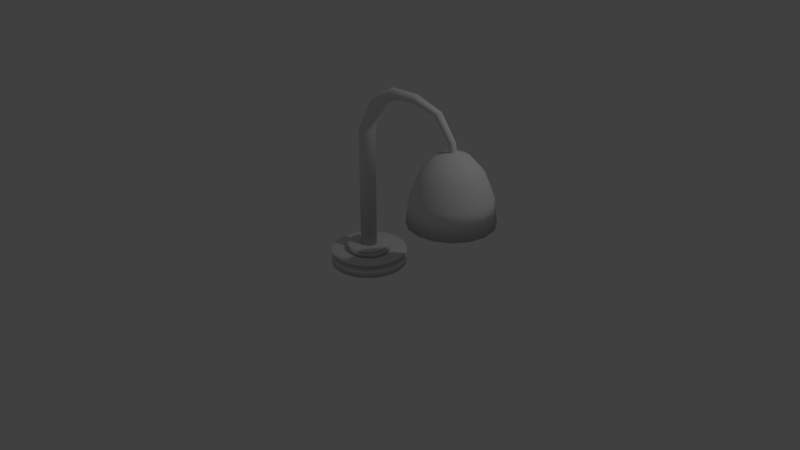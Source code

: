 # Source: Abat_Jour.blend  (saved by Blender 2.79.0; exported with 4.5.12 LTS)
import bpy
from mathutils import Matrix  # noqa: F401  (used for matrix-valued properties, if any)

bpy.ops.wm.read_factory_settings(use_empty=True)
scene = bpy.context.scene
scene.name = 'Scene'

# ---- collections
col_collection_1 = bpy.data.collections.new('Collection 1'); scene.collection.children.link(col_collection_1)

# ---- world
world_world = bpy.data.worlds.new('World'); scene.world = world_world
world_world.color = (0.05088, 0.05088, 0.05088)
world_world.use_sun_shadow = False
world_world.sun_shadow_jitter_overblur = 0.0
world_world.cycles.sampling_method = 'MANUAL'

# ---- cameras
cam_camera = bpy.data.cameras.new('Camera')
cam_camera.clip_end = 100.0
cam_camera.lens = 35.0
cam_camera.sensor_width = 32.0
cam_camera.sensor_height = 18.0
cam_camera.ortho_scale = 7.314
cam_camera.dof.focus_distance = 0.0
cam_camera.dof.aperture_fstop = 128.0

# ---- lights
light_lamp = bpy.data.lights.new('Lamp', 'POINT')
light_lamp.transmission_factor = 0.0
light_lamp.cutoff_distance = 30.0
light_lamp.energy = 100.0
light_lamp.shadow_buffer_clip_start = 1.001
light_lamp.shadow_soft_size = 0.1
light_lamp.shadow_maximum_resolution = 0.006
light_lamp.use_absolute_resolution = True

# ---- meshes
me_cylinder = bpy.data.meshes.new('Cylinder')
me_cylinder.from_pydata([(-1.431e-06, 1.0, -1.0), (-1.431e-06, 1.0, 1.0), (0.1951, 0.9808, -1.0), (0.1951, 0.9808, 1.0), (0.3827, 0.9239, -1.0), (0.3827, 0.9239, 1.0), (0.5556, 0.8315, -1.0), (0.5556, 0.8315, 1.0), (0.7071, 0.7071, -1.0), (0.7071, 0.7071, 1.0), (0.8315, 0.5556, -1.0), (0.8315, 0.5556, 1.0), (0.9239, 0.3827, -1.0), (0.9239, 0.3827, 1.0), (0.9808, 0.1951, -1.0), (0.9808, 0.1951, 1.0), (1.0, 7.55e-08, -1.0), (1.0, 7.55e-08, 1.0), (0.9808, -0.1951, -1.0), (0.9808, -0.1951, 1.0), (0.9239, -0.3827, -1.0), (0.9239, -0.3827, 1.0), (0.8315, -0.5556, -1.0), (0.8315, -0.5556, 1.0), (0.7071, -0.7071, -1.0), (0.7071, -0.7071, 1.0), (0.5556, -0.8315, -1.0), (0.5556, -0.8315, 1.0), (0.3827, -0.9239, -1.0), (0.3827, -0.9239, 1.0), (0.1951, -0.9808, -1.0), (0.1951, -0.9808, 1.0), (-1.669e-06, -1.0, -1.0), (-1.669e-06, -1.0, 1.0), (-0.1951, -0.9808, -1.0), (-0.1951, -0.9808, 1.0), (-0.3827, -0.9239, -1.0), (-0.3827, -0.9239, 1.0), (-0.5556, -0.8315, -1.0), (-0.5556, -0.8315, 1.0), (-0.7071, -0.7071, -1.0), (-0.7071, -0.7071, 1.0), (-0.8315, -0.5556, -1.0), (-0.8315, -0.5556, 1.0), (-0.9239, -0.3827, -1.0), (-0.9239, -0.3827, 1.0), (-0.9808, -0.1951, -1.0), (-0.9808, -0.1951, 1.0), (-1.0, 9.656e-07, -1.0), (-1.0, 9.656e-07, 1.0), (-0.9808, 0.1951, -1.0), (-0.9808, 0.1951, 1.0), (-0.9239, 0.3827, -1.0), (-0.9239, 0.3827, 1.0), (-0.8315, 0.5556, -1.0), (-0.8315, 0.5556, 1.0), (-0.7071, 0.7071, -1.0), (-0.7071, 0.7071, 1.0), (-0.5556, 0.8315, -1.0), (-0.5556, 0.8315, 1.0), (-0.3827, 0.9239, -1.0), (-0.3827, 0.9239, 1.0), (-0.1951, 0.9808, -1.0), (-0.1951, 0.9808, 1.0), (-1.431e-06, 0.5615, 0.8791), (-1.431e-06, 0.5615, 2.002), (0.1095, 0.5507, 0.8791), (0.1095, 0.5507, 2.002), (0.2149, 0.5188, 0.8791), (0.2149, 0.5188, 2.002), (0.312, 0.4669, 0.8791), (0.312, 0.4669, 2.002), (0.3971, 0.3971, 0.8791), (0.3971, 0.3971, 2.002), (0.4669, 0.312, 0.8791), (0.4669, 0.312, 2.002), (0.5188, 0.2149, 0.8791), (0.5188, 0.2149, 2.002), (0.5507, 0.1095, 0.8791), (0.5507, 0.1095, 2.002), (0.5615, 1.821e-07, 0.8791), (0.5615, 1.821e-07, 2.002), (0.5507, -0.1095, 0.8791), (0.5507, -0.1095, 2.002), (0.5188, -0.2149, 0.8791), (0.5188, -0.2149, 2.002), (0.4669, -0.312, 0.8791), (0.4669, -0.312, 2.002), (0.3971, -0.3971, 0.8791), (0.3971, -0.3971, 2.002), (0.312, -0.4669, 0.8791), (0.312, -0.4669, 2.002), (0.2149, -0.5188, 0.8791), (0.2149, -0.5188, 2.002), (0.1095, -0.5507, 0.8791), (0.1095, -0.5507, 2.002), (-1.669e-06, -0.5615, 0.8791), (-1.669e-06, -0.5615, 2.002), (-0.1095, -0.5507, 0.8791), (-0.1095, -0.5507, 2.002), (-0.2149, -0.5188, 0.8791), (-0.2149, -0.5188, 2.002), (-0.312, -0.4669, 0.8791), (-0.312, -0.4669, 2.002), (-0.3971, -0.3971, 0.8791), (-0.3971, -0.3971, 2.002), (-0.4669, -0.312, 0.8791), (-0.4669, -0.312, 2.002), (-0.5188, -0.2149, 0.8791), (-0.5188, -0.2149, 2.002), (-0.5507, -0.1095, 0.8791), (-0.5507, -0.1095, 2.002), (-0.5615, 6.819e-07, 0.8791), (-0.5615, 6.819e-07, 2.002), (-0.5507, 0.1095, 0.8791), (-0.5507, 0.1095, 2.002), (-0.5188, 0.2149, 0.8791), (-0.5188, 0.2149, 2.002), (-0.4669, 0.312, 0.8791), (-0.4669, 0.312, 2.002), (-0.3971, 0.3971, 0.8791), (-0.3971, 0.3971, 2.002), (-0.312, 0.4669, 0.8791), (-0.312, 0.4669, 2.002), (-0.2149, 0.5188, 0.8791), (-0.2149, 0.5188, 2.002), (-0.1095, 0.5507, 0.8791), (-0.1095, 0.5507, 2.002), (0.4771, 0.2071, 24.75), (0.4367, 0.2111, 24.79), (-1.192e-06, 0.2111, 20.28), (-1.192e-06, 0.2111, 1.331), (0.04119, 0.2071, 20.28), (0.04119, 0.2071, 1.331), (0.08079, 0.1951, 20.28), (0.08079, 0.1951, 1.331), (0.1173, 0.1755, 20.28), (0.1173, 0.1755, 1.331), (0.1493, 0.1493, 20.28), (0.1493, 0.1493, 1.331), (0.1755, 0.1173, 20.28), (0.1755, 0.1173, 1.331), (0.195, 0.08079, 20.28), (0.195, 0.08079, 1.331), (0.2071, 0.04119, 20.28), (0.2071, 0.04119, 1.331), (0.2111, 5.714e-07, 20.28), (0.2111, 5.714e-07, 1.331), (0.2071, -0.04119, 20.28), (0.2071, -0.04119, 1.331), (0.195, -0.08079, 20.28), (0.195, -0.08079, 1.331), (0.1755, -0.1173, 20.28), (0.1755, -0.1173, 1.331), (0.1493, -0.1493, 20.28), (0.1493, -0.1493, 1.331), (0.1173, -0.1755, 20.28), (0.1173, -0.1755, 1.331), (0.08079, -0.195, 20.28), (0.08079, -0.195, 1.331), (0.04119, -0.2071, 20.28), (0.04119, -0.2071, 1.331), (-1.192e-06, -0.2111, 20.28), (-1.192e-06, -0.2111, 1.331), (-0.04119, -0.2071, 20.28), (-0.04119, -0.2071, 1.331), (-0.08079, -0.195, 20.28), (-0.08079, -0.195, 1.331), (-0.1173, -0.1755, 20.28), (-0.1173, -0.1755, 1.331), (-0.1493, -0.1493, 20.28), (-0.1493, -0.1493, 1.331), (-0.1755, -0.1173, 20.28), (-0.1755, -0.1173, 1.331), (-0.1951, -0.08079, 20.28), (-0.1951, -0.08079, 1.331), (-0.2071, -0.04119, 20.28), (-0.2071, -0.04119, 1.331), (-0.2111, 7.593e-07, 20.28), (-0.2111, 7.593e-07, 1.331), (-0.2071, 0.04119, 20.28), (-0.2071, 0.04119, 1.331), (-0.1951, 0.08079, 20.28), (-0.1951, 0.08079, 1.331), (-0.1755, 0.1173, 20.28), (-0.1755, 0.1173, 1.331), (-0.1493, 0.1493, 20.28), (-0.1493, 0.1493, 1.331), (-0.1173, 0.1755, 20.28), (-0.1173, 0.1755, 1.331), (-0.08079, 0.1951, 20.28), (-0.08079, 0.1951, 1.331), (-0.04119, 0.2071, 20.28), (-0.04119, 0.2071, 1.331), (0.5159, 0.1951, 24.72), (0.5517, 0.1755, 24.69), (0.5831, 0.1493, 24.66), (0.6088, 0.1173, 24.64), (0.6279, 0.08079, 24.62), (0.6397, 0.04119, 24.61), (0.6437, 4.804e-07, 24.61), (0.6397, -0.04119, 24.61), (0.6279, -0.08079, 24.62), (0.6088, -0.1173, 24.64), (0.5831, -0.1493, 24.66), (0.5517, -0.1755, 24.69), (0.5159, -0.1951, 24.72), (0.4771, -0.2071, 24.75), (0.4367, -0.2111, 24.79), (0.3963, -0.2071, 24.82), (0.3575, -0.1951, 24.86), (0.3217, -0.1755, 24.89), (0.2903, -0.1493, 24.92), (0.2646, -0.1173, 24.94), (0.2454, -0.08079, 24.95), (0.2336, -0.04119, 24.96), (0.2297, 6.39e-07, 24.97), (0.2336, 0.04119, 24.96), (0.2454, 0.08079, 24.95), (0.2646, 0.1173, 24.94), (0.2903, 0.1493, 24.92), (0.3217, 0.1755, 24.89), (0.3575, 0.1951, 24.86), (0.3963, 0.2071, 24.82), (0.9763, 0.1478, 26.97), (0.9623, 0.1392, 27.11), (0.9494, 0.1253, 27.23), (0.9381, 0.1066, 27.35), (0.9289, 0.08372, 27.44), (0.922, 0.05767, 27.51), (0.9178, 0.0294, 27.55), (0.9163, 5.406e-07, 27.56), (0.9178, -0.0294, 27.55), (0.922, -0.05767, 27.51), (0.9289, -0.08372, 27.44), (0.9381, -0.1066, 27.35), (0.9494, -0.1253, 27.23), (0.9623, -0.1392, 27.11), (0.9763, -0.1478, 26.97), (0.9908, -0.1507, 26.82), (1.005, -0.1478, 26.68), (1.019, -0.1392, 26.54), (1.032, -0.1253, 26.41), (1.043, -0.1066, 26.3), (1.053, -0.08372, 26.2), (1.06, -0.05767, 26.13), (1.064, -0.0294, 26.09), (1.065, 4.562e-07, 26.08), (1.064, 0.0294, 26.09), (1.06, 0.05767, 26.13), (1.053, 0.08372, 26.2), (1.043, 0.1066, 26.3), (1.032, 0.1253, 26.41), (1.019, 0.1392, 26.54), (0.9908, 0.1507, 26.82), (1.005, 0.1478, 26.68), (1.734, 0.1154, 27.16), (1.732, 0.1087, 27.29), (1.73, 0.09787, 27.4), (1.729, 0.08323, 27.5), (1.728, 0.06539, 27.58), (1.727, 0.04504, 27.65), (1.727, 0.02296, 27.68), (1.726, 5.167e-07, 27.7), (1.727, -0.02296, 27.68), (1.727, -0.04504, 27.65), (1.728, -0.06539, 27.58), (1.729, -0.08323, 27.5), (1.73, -0.09786, 27.4), (1.732, -0.1087, 27.29), (1.734, -0.1154, 27.16), (1.736, -0.1177, 27.03), (1.738, -0.1154, 26.9), (1.739, -0.1087, 26.77), (1.741, -0.09786, 26.66), (1.742, -0.08323, 26.56), (1.743, -0.06539, 26.48), (1.744, -0.04504, 26.41), (1.745, -0.02296, 26.38), (1.745, 4.549e-07, 26.36), (1.745, 0.02296, 26.38), (1.744, 0.04504, 26.41), (1.743, 0.06539, 26.48), (1.742, 0.08323, 26.56), (1.741, 0.09787, 26.66), (1.739, 0.1087, 26.77), (1.736, 0.1177, 27.03), (1.738, 0.1154, 26.9), (2.459, 0.0979, 26.06), (2.474, 0.09222, 26.12), (2.487, 0.083, 26.19), (2.499, 0.07058, 26.24), (2.508, 0.05546, 26.28), (2.515, 0.0382, 26.32), (2.52, 0.01947, 26.34), (2.521, 5.372e-07, 26.34), (2.52, -0.01947, 26.34), (2.515, -0.0382, 26.32), (2.508, -0.05546, 26.28), (2.499, -0.07058, 26.24), (2.487, -0.083, 26.19), (2.474, -0.09222, 26.12), (2.459, -0.0979, 26.06), (2.444, -0.09982, 25.99), (2.429, -0.0979, 25.92), (2.415, -0.09222, 25.85), (2.401, -0.083, 25.79), (2.39, -0.07058, 25.74), (2.38, -0.05546, 25.69), (2.373, -0.0382, 25.66), (2.369, -0.01947, 25.64), (2.367, 4.749e-07, 25.63), (2.369, 0.01947, 25.64), (2.373, 0.0382, 25.66), (2.38, 0.05546, 25.69), (2.39, 0.07058, 25.74), (2.401, 0.083, 25.79), (2.415, 0.09222, 25.85), (2.444, 0.09982, 25.99), (2.429, 0.0979, 25.92), (2.915, 0.08734, 22.82), (2.932, 0.08227, 22.84), (2.947, 0.07404, 22.85), (2.96, 0.06297, 22.86), (2.971, 0.04947, 22.87), (2.979, 0.03408, 22.87), (2.984, 0.01737, 22.88), (2.986, 6.114e-07, 22.88), (2.984, -0.01737, 22.88), (2.979, -0.03408, 22.87), (2.971, -0.04947, 22.87), (2.96, -0.06297, 22.86), (2.947, -0.07404, 22.85), (2.932, -0.08227, 22.84), (2.915, -0.08734, 22.82), (2.898, -0.08905, 22.81), (2.881, -0.08734, 22.8), (2.865, -0.08227, 22.78), (2.85, -0.07404, 22.77), (2.837, -0.06297, 22.76), (2.826, -0.04947, 22.75), (2.818, -0.03408, 22.75), (2.813, -0.01737, 22.74), (2.811, 5.442e-07, 22.74), (2.813, 0.01737, 22.74), (2.818, 0.03408, 22.75), (2.826, 0.04947, 22.75), (2.837, 0.06297, 22.76), (2.85, 0.07404, 22.77), (2.865, 0.08227, 22.78), (2.898, 0.08905, 22.81), (2.881, 0.08734, 22.8), (3.005, 0.0796, 20.46), (3.02, 0.07498, 20.47), (3.034, 0.06748, 20.47), (3.046, 0.05739, 20.47), (3.056, 0.04509, 20.47), (3.064, 0.03106, 20.47), (3.068, 0.01583, 20.47), (3.07, 6.625e-07, 20.47), (3.068, -0.01583, 20.47), (3.064, -0.03106, 20.47), (3.056, -0.04509, 20.47), (3.046, -0.05738, 20.47), (3.034, -0.06748, 20.47), (3.02, -0.07498, 20.47), (3.005, -0.0796, 20.46), (2.989, -0.08115, 20.46), (2.974, -0.0796, 20.46), (2.958, -0.07498, 20.46), (2.945, -0.06748, 20.46), (2.932, -0.05738, 20.46), (2.922, -0.04509, 20.46), (2.915, -0.03106, 20.46), (2.91, -0.01583, 20.46), (2.909, 5.983e-07, 20.46), (2.91, 0.01583, 20.46), (2.915, 0.03106, 20.46), (2.922, 0.04509, 20.46), (2.932, 0.05739, 20.46), (2.945, 0.06748, 20.46), (2.958, 0.07498, 20.46), (2.989, 0.08116, 20.46), (2.974, 0.0796, 20.46), (3.099, 0.3783, 20.94), (3.32, 0.9133, 15.37), (3.477, 0.535, 18.71), (3.641, 0.699, 15.37), (3.855, 0.3783, 15.37), (3.931, 0.4095, 11.43), (3.699, 8.993e-07, 18.71), (3.931, 8.355e-07, 15.37), (3.32, -0.1567, 20.94), (3.855, -0.3783, 15.37), (3.931, -0.4095, 11.43), (3.477, -0.535, 18.71), (3.699, -0.7566, 11.43), (3.32, -0.9133, 15.37), (3.352, -0.9886, 11.43), (2.942, -0.4095, 20.94), (2.942, -1.07, 11.43), (2.653, -0.699, 18.71), (2.564, -0.9133, 15.37), (2.533, -0.9886, 11.43), (2.407, -0.535, 18.71), (2.243, -0.699, 15.37), (2.564, -0.1567, 20.94), (2.243, -0.2895, 18.71), (2.029, -0.3783, 15.37), (2.186, 1.346e-06, 18.71), (1.954, 1.378e-06, 15.37), (2.653, 0.2896, 20.94), (2.407, 0.535, 18.71), (2.564, 0.9133, 15.37), (2.942, 8.232e-07, 21.72), (2.942, 0.4095, 20.94), (3.352, 0.9886, 11.43), (4.012, 8.355e-07, 11.43), (2.186, -0.7566, 11.43), (1.872, 1.473e-06, 11.43), (1.954, 0.4095, 11.43), (2.186, 0.7566, 11.43), (2.533, 0.9886, 11.43), (2.942, 1.07, 11.43), (2.942, 0.7566, 18.71), (2.942, 0.9886, 15.37), (3.232, 0.699, 18.71), (3.232, 0.2896, 20.94), (3.699, 0.7566, 11.43), (3.32, 0.1567, 20.94), (3.641, 0.2896, 18.71), (3.352, 9.63e-07, 20.94), (3.641, -0.2895, 18.71), (3.232, -0.2895, 20.94), (3.641, -0.699, 15.37), (3.099, -0.3783, 20.94), (3.232, -0.699, 18.71), (2.942, -0.7566, 18.71), (2.942, -0.9886, 15.37), (2.785, -0.3783, 20.94), (2.653, -0.2895, 20.94), (1.954, -0.4095, 11.43), (2.533, 1.091e-06, 20.94), (2.564, 0.1567, 20.94), (2.243, 0.2896, 18.71), (2.029, 0.3783, 15.37), (2.243, 0.699, 15.37), (2.785, 0.3783, 20.94), (2.653, 0.699, 18.71), (3.08, 0.3317, 19.77), (3.274, 0.8007, 14.89), (3.411, 0.4691, 17.82), (3.555, 0.6128, 14.89), (3.743, 0.3317, 14.89), (3.809, 0.359, 11.44), (3.606, 9.172e-07, 17.82), (3.809, 8.613e-07, 14.89), (3.274, -0.1374, 19.77), (3.743, -0.3317, 14.89), (3.809, -0.359, 11.44), (3.411, -0.4691, 17.82), (3.606, -0.6633, 11.44), (3.274, -0.8007, 14.89), (3.301, -0.8667, 11.44), (2.942, -0.359, 19.77), (2.942, -0.9381, 11.44), (2.688, -0.6128, 17.82), (2.61, -0.8007, 14.89), (2.583, -0.8667, 11.44), (2.473, -0.4691, 17.82), (2.329, -0.6128, 14.89), (2.61, -0.1374, 19.77), (2.329, -0.2538, 17.82), (2.141, -0.3317, 14.89), (2.279, 1.309e-06, 17.82), (2.075, 1.337e-06, 14.89), (2.688, 0.2539, 19.77), (2.473, 0.4691, 17.82), (2.61, 0.8007, 14.89), (2.942, 8.505e-07, 20.46), (2.942, 0.359, 19.77), (3.301, 0.8667, 11.44), (3.88, 8.613e-07, 11.44), (2.279, -0.6633, 11.44), (2.004, 1.42e-06, 11.44), (2.075, 0.359, 11.44), (2.279, 0.6633, 11.44), (2.583, 0.8667, 11.44), (2.942, 0.9381, 11.44), (2.942, 0.6633, 17.82), (2.942, 0.8667, 14.89), (3.196, 0.6128, 17.82), (3.196, 0.2539, 19.77), (3.606, 0.6633, 11.44), (3.274, 0.1374, 19.77), (3.555, 0.2539, 17.82), (3.301, 9.731e-07, 19.77), (3.555, -0.2538, 17.82), (3.196, -0.2538, 19.77), (3.555, -0.6128, 14.89), (3.08, -0.3317, 19.77), (3.196, -0.6128, 17.82), (2.942, -0.6633, 17.82), (2.942, -0.8667, 14.89), (2.805, -0.3317, 19.77), (2.688, -0.2538, 19.77), (2.075, -0.359, 11.44), (2.583, 1.085e-06, 19.77), (2.61, 0.1374, 19.77), (2.329, 0.2539, 17.82), (2.141, 0.3317, 14.89), (2.329, 0.6128, 14.89), (2.805, 0.3317, 19.77), (2.688, 0.6128, 17.82)], [], [(0, 1, 3, 2), (2, 3, 5, 4), (4, 5, 7, 6), (6, 7, 9, 8), (8, 9, 11, 10), (10, 11, 13, 12), (12, 13, 15, 14), (14, 15, 17, 16), (16, 17, 19, 18), (18, 19, 21, 20), (20, 21, 23, 22), (22, 23, 25, 24), (24, 25, 27, 26), (26, 27, 29, 28), (28, 29, 31, 30), (30, 31, 33, 32), (32, 33, 35, 34), (34, 35, 37, 36), (36, 37, 39, 38), (38, 39, 41, 40), (40, 41, 43, 42), (42, 43, 45, 44), (44, 45, 47, 46), (46, 47, 49, 48), (48, 49, 51, 50), (50, 51, 53, 52), (52, 53, 55, 54), (54, 55, 57, 56), (56, 57, 59, 58), (58, 59, 61, 60), (3, 1, 63, 61, 59, 57, 55, 53, 51, 49, 47, 45, 43, 41, 39, 37, 35, 33, 31, 29, 27, 25, 23, 21, 19, 17, 15, 13, 11, 9, 7, 5), (60, 61, 63, 62), (62, 63, 1, 0), (0, 2, 4, 6, 8, 10, 12, 14, 16, 18, 20, 22, 24, 26, 28, 30, 32, 34, 36, 38, 40, 42, 44, 46, 48, 50, 52, 54, 56, 58, 60, 62), (64, 65, 67, 66), (66, 67, 69, 68), (68, 69, 71, 70), (70, 71, 73, 72), (72, 73, 75, 74), (74, 75, 77, 76), (76, 77, 79, 78), (78, 79, 81, 80), (80, 81, 83, 82), (82, 83, 85, 84), (84, 85, 87, 86), (86, 87, 89, 88), (88, 89, 91, 90), (90, 91, 93, 92), (92, 93, 95, 94), (94, 95, 97, 96), (96, 97, 99, 98), (98, 99, 101, 100), (100, 101, 103, 102), (102, 103, 105, 104), (104, 105, 107, 106), (106, 107, 109, 108), (108, 109, 111, 110), (110, 111, 113, 112), (112, 113, 115, 114), (114, 115, 117, 116), (116, 117, 119, 118), (118, 119, 121, 120), (120, 121, 123, 122), (122, 123, 125, 124), (67, 65, 127, 125, 123, 121, 119, 117, 115, 113, 111, 109, 107, 105, 103, 101, 99, 97, 95, 93, 91, 89, 87, 85, 83, 81, 79, 77, 75, 73, 71, 69), (124, 125, 127, 126), (126, 127, 65, 64), (64, 66, 68, 70, 72, 74, 76, 78, 80, 82, 84, 86, 88, 90, 92, 94, 96, 98, 100, 102, 104, 106, 108, 110, 112, 114, 116, 118, 120, 122, 124, 126), (152, 154, 204, 203), (130, 131, 133, 132), (168, 170, 212, 211), (132, 133, 135, 134), (184, 186, 220, 219), (134, 135, 137, 136), (146, 148, 201, 200), (136, 137, 139, 138), (162, 164, 209, 208), (138, 139, 141, 140), (178, 180, 217, 216), (140, 141, 143, 142), (140, 142, 198, 197), (142, 143, 145, 144), (130, 132, 128, 129), (144, 145, 147, 146), (156, 158, 206, 205), (146, 147, 149, 148), (172, 174, 214, 213), (148, 149, 151, 150), (188, 190, 222, 221), (150, 151, 153, 152), (134, 136, 195, 194), (152, 153, 155, 154), (150, 152, 203, 202), (154, 155, 157, 156), (166, 168, 211, 210), (156, 157, 159, 158), (182, 184, 219, 218), (158, 159, 161, 160), (144, 146, 200, 199), (160, 161, 163, 162), (160, 162, 208, 207), (162, 163, 165, 164), (176, 178, 216, 215), (164, 165, 167, 166), (138, 140, 197, 196), (166, 167, 169, 168), (192, 130, 129, 223), (168, 169, 171, 170), (154, 156, 205, 204), (170, 171, 173, 172), (170, 172, 213, 212), (172, 173, 175, 174), (186, 188, 221, 220), (174, 175, 177, 176), (132, 134, 194, 128), (176, 177, 179, 178), (148, 150, 202, 201), (178, 179, 181, 180), (164, 166, 210, 209), (180, 181, 183, 182), (180, 182, 218, 217), (182, 183, 185, 184), (142, 144, 199, 198), (184, 185, 187, 186), (158, 160, 207, 206), (186, 187, 189, 188), (174, 176, 215, 214), (188, 189, 191, 190), (133, 131, 193, 191, 189, 187, 185, 183, 181, 179, 177, 175, 173, 171, 169, 167, 165, 163, 161, 159, 157, 155, 153, 151, 149, 147, 145, 143, 141, 139, 137, 135), (217, 218, 229, 230), (190, 191, 193, 192), (136, 138, 196, 195), (192, 193, 131, 130), (190, 192, 223, 222), (196, 197, 250, 251), (221, 222, 225, 226), (219, 220, 227, 228), (206, 207, 240, 241), (220, 221, 226, 227), (210, 211, 236, 237), (208, 209, 238, 239), (209, 210, 237, 238), (207, 208, 239, 240), (205, 206, 241, 242), (203, 204, 243, 244), (222, 223, 224, 225), (204, 205, 242, 243), (194, 195, 252, 253), (129, 128, 255, 254), (128, 194, 253, 255), (218, 219, 228, 229), (216, 217, 230, 231), (223, 129, 254, 224), (215, 216, 231, 232), (213, 214, 233, 234), (211, 212, 235, 236), (214, 215, 232, 233), (212, 213, 234, 235), (202, 203, 244, 245), (198, 199, 248, 249), (200, 201, 246, 247), (195, 196, 251, 252), (201, 202, 245, 246), (199, 200, 247, 248), (197, 198, 249, 250), (237, 236, 268, 269), (238, 237, 269, 270), (254, 255, 287, 286), (240, 239, 271, 272), (239, 238, 270, 271), (242, 241, 273, 274), (245, 244, 276, 277), (224, 254, 286, 256), (244, 243, 275, 276), (247, 246, 278, 279), (246, 245, 277, 278), (229, 228, 260, 261), (241, 240, 272, 273), (248, 247, 279, 280), (231, 230, 262, 263), (243, 242, 274, 275), (250, 249, 281, 282), (225, 224, 256, 257), (252, 251, 283, 284), (226, 225, 257, 258), (227, 226, 258, 259), (255, 253, 285, 287), (228, 227, 259, 260), (230, 229, 261, 262), (251, 250, 282, 283), (232, 231, 263, 264), (249, 248, 280, 281), (253, 252, 284, 285), (234, 233, 265, 266), (233, 232, 264, 265), (235, 234, 266, 267), (236, 235, 267, 268), (273, 272, 304, 305), (278, 277, 309, 310), (275, 274, 306, 307), (280, 279, 311, 312), (257, 256, 288, 289), (282, 281, 313, 314), (259, 258, 290, 291), (284, 283, 315, 316), (258, 257, 289, 290), (281, 280, 312, 313), (287, 285, 317, 319), (260, 259, 291, 292), (265, 264, 296, 297), (277, 276, 308, 309), (262, 261, 293, 294), (286, 287, 319, 318), (279, 278, 310, 311), (264, 263, 295, 296), (271, 270, 302, 303), (261, 260, 292, 293), (266, 265, 297, 298), (256, 286, 318, 288), (263, 262, 294, 295), (268, 267, 299, 300), (283, 282, 314, 315), (270, 269, 301, 302), (285, 284, 316, 317), (272, 271, 303, 304), (267, 266, 298, 299), (274, 273, 305, 306), (269, 268, 300, 301), (276, 275, 307, 308), (291, 290, 322, 323), (316, 315, 347, 348), (290, 289, 321, 322), (313, 312, 344, 345), (319, 317, 349, 351), (292, 291, 323, 324), (297, 296, 328, 329), (309, 308, 340, 341), (294, 293, 325, 326), (318, 319, 351, 350), (311, 310, 342, 343), (296, 295, 327, 328), (303, 302, 334, 335), (293, 292, 324, 325), (298, 297, 329, 330), (288, 318, 350, 320), (295, 294, 326, 327), (300, 299, 331, 332), (315, 314, 346, 347), (302, 301, 333, 334), (317, 316, 348, 349), (304, 303, 335, 336), (299, 298, 330, 331), (306, 305, 337, 338), (301, 300, 332, 333), (308, 307, 339, 340), (305, 304, 336, 337), (310, 309, 341, 342), (307, 306, 338, 339), (312, 311, 343, 344), (289, 288, 320, 321), (314, 313, 345, 346), (350, 351, 383, 382), (343, 342, 374, 375), (328, 327, 359, 360), (335, 334, 366, 367), (325, 324, 356, 357), (330, 329, 361, 362), (320, 350, 382, 352), (327, 326, 358, 359), (332, 331, 363, 364), (347, 346, 378, 379), (334, 333, 365, 366), (349, 348, 380, 381), (336, 335, 367, 368), (331, 330, 362, 363), (338, 337, 369, 370), (333, 332, 364, 365), (340, 339, 371, 372), (337, 336, 368, 369), (342, 341, 373, 374), (339, 338, 370, 371), (344, 343, 375, 376), (321, 320, 352, 353), (346, 345, 377, 378), (323, 322, 354, 355), (348, 347, 379, 380), (322, 321, 353, 354), (345, 344, 376, 377), (351, 349, 381, 383), (324, 323, 355, 356), (329, 328, 360, 361), (341, 340, 372, 373), (326, 325, 357, 358), (425, 385, 426, 424), (415, 384, 414), (423, 416, 385, 425), (424, 426, 384, 415), (416, 428, 387, 385), (426, 386, 427, 384), (385, 387, 386, 426), (384, 427, 414), (387, 388, 430, 386), (427, 429, 414), (428, 389, 388, 387), (386, 430, 429, 427), (388, 391, 390, 430), (429, 431, 414), (389, 417, 391, 388), (430, 390, 431, 429), (417, 394, 393, 391), (390, 432, 392, 431), (391, 393, 432, 390), (431, 392, 414), (394, 396, 434, 393), (432, 395, 433, 392), (393, 434, 395, 432), (392, 433, 414), (434, 397, 436, 395), (433, 435, 414), (396, 398, 397, 434), (395, 436, 435, 433), (397, 438, 437, 436), (435, 399, 414), (398, 400, 438, 397), (436, 437, 399, 435), (400, 403, 402, 438), (437, 401, 439, 399), (438, 402, 401, 437), (399, 439, 414), (401, 404, 440, 439), (402, 405, 404, 401), (439, 440, 414), (403, 418, 405, 402), (405, 408, 407, 404), (440, 406, 414), (418, 441, 408, 405), (404, 407, 406, 440), (406, 442, 414), (441, 419, 410, 408), (407, 409, 442, 406), (408, 410, 409, 407), (419, 420, 445, 410), (409, 444, 443, 442), (410, 445, 444, 409), (442, 443, 414), (445, 446, 412, 444), (443, 411, 414), (420, 421, 446, 445), (444, 412, 411, 443), (446, 413, 448, 412), (411, 447, 414), (421, 422, 413, 446), (412, 448, 447, 411), (422, 423, 425, 413), (448, 424, 415, 447), (413, 425, 424, 448), (447, 415, 414), (490, 450, 491, 489), (480, 449, 479), (488, 481, 450, 490), (489, 491, 449, 480), (481, 493, 452, 450), (491, 451, 492, 449), (450, 452, 451, 491), (449, 492, 479), (452, 453, 495, 451), (492, 494, 479), (493, 454, 453, 452), (451, 495, 494, 492), (453, 456, 455, 495), (494, 496, 479), (454, 482, 456, 453), (495, 455, 496, 494), (482, 459, 458, 456), (455, 497, 457, 496), (456, 458, 497, 455), (496, 457, 479), (459, 461, 499, 458), (497, 460, 498, 457), (458, 499, 460, 497), (457, 498, 479), (499, 462, 501, 460), (498, 500, 479), (461, 463, 462, 499), (460, 501, 500, 498), (462, 503, 502, 501), (500, 464, 479), (463, 465, 503, 462), (501, 502, 464, 500), (465, 468, 467, 503), (502, 466, 504, 464), (503, 467, 466, 502), (464, 504, 479), (466, 469, 505, 504), (467, 470, 469, 466), (504, 505, 479), (468, 483, 470, 467), (470, 473, 472, 469), (505, 471, 479), (483, 506, 473, 470), (469, 472, 471, 505), (471, 507, 479), (506, 484, 475, 473), (472, 474, 507, 471), (473, 475, 474, 472), (484, 485, 510, 475), (474, 509, 508, 507), (475, 510, 509, 474), (507, 508, 479), (510, 511, 477, 509), (508, 476, 479), (485, 486, 511, 510), (509, 477, 476, 508), (511, 478, 513, 477), (476, 512, 479), (486, 487, 478, 511), (477, 513, 512, 476), (487, 488, 490, 478), (513, 489, 480, 512), (478, 490, 489, 513), (512, 480, 479), (394, 459, 461, 463, 465, 468, 483, 506, 484, 419, 441, 418, 403, 400, 398, 396), (420, 485, 486, 487, 488, 481, 493, 428, 416, 423, 422, 421), (417, 389, 454, 482), (417, 482, 459, 394), (389, 428, 493, 454), (419, 484, 485, 420)])
me_cylinder.polygons.foreach_set('use_smooth', [True] * 427)
me_cylinder.use_remesh_preserve_volume = False
me_cylinder.use_remesh_preserve_attributes = False
me_cylinder.use_mirror_vertex_groups = False
me_cylinder.update()

# ---- objects
ob_cylinder = bpy.data.objects.new('Cylinder', me_cylinder)
ob_lamp = bpy.data.objects.new('Lamp', light_lamp)
ob_camera = bpy.data.objects.new('Camera', cam_camera)

# ---- transforms, parenting, visibility, modifiers, constraints
ob_cylinder.location = (0.0, 0.0, 0.0)
ob_cylinder.scale = (0.482, 0.482, 0.08403)
ob_cylinder.lineart.crease_threshold = 0.0
ob_lamp.location = (4.076, 1.005, 5.904)
ob_lamp.rotation_euler = (0.6503, 0.05522, 1.866)
ob_lamp.lock_rotations_4d = False
ob_lamp.empty_display_type = 'ARROWS'
ob_lamp.color = (0.0, 0.0, 0.0, 0.0)
ob_lamp.lineart.crease_threshold = 0.0
ob_camera.location = (7.481, -6.508, 5.344)
ob_camera.rotation_euler = (1.109, 0.0, 0.8149)
ob_camera.lock_rotations_4d = False
ob_camera.empty_display_type = 'ARROWS'
ob_camera.color = (0.0, 0.0, 0.0, 0.0)
ob_camera.display_type = 'WIRE'
ob_camera.lineart.crease_threshold = 0.0

# ---- collection membership
col_collection_1.objects.link(ob_cylinder)
col_collection_1.objects.link(ob_lamp)
col_collection_1.objects.link(ob_camera)

# ---- scene / render settings (as saved in the file)
scene.camera = ob_camera
scene.frame_start = 1; scene.frame_end = 250; scene.frame_set(1)
scene.render.engine = 'BLENDER_EEVEE_NEXT'
scene.render.resolution_percentage = 50
scene.render.dither_intensity = 0.0
scene.cycles.use_denoising = False
scene.cycles.samples = 128
scene.cycles.sampling_pattern = 'TABULATED_SOBOL'
scene.cycles.use_adaptive_sampling = False
scene.cycles.use_light_tree = False
scene.cycles.blur_glossy = 0.0
scene.cycles.sample_clamp_indirect = 0.0
scene.view_settings.view_transform = 'Standard'
bpy.context.view_layer.update()
